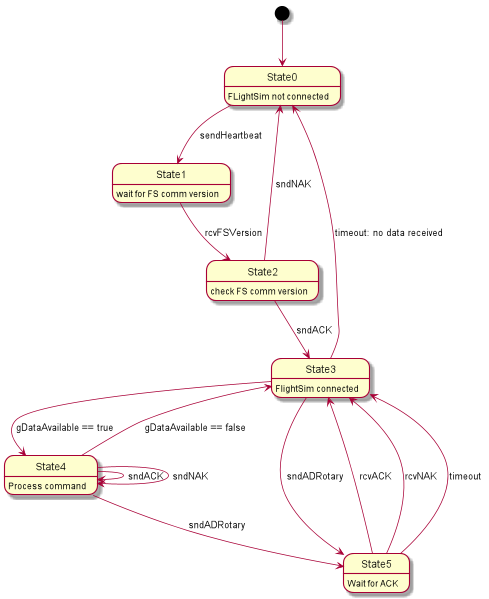

The diagram above was rendered by PlantUML. Its source (embedded in the PNG):
@startuml
scale 800*600
hide empty description
[*] --> State0
State0 : FLightSim not connected
State0 --> State1 : sendHeartbeat
State1 : wait for FS comm version
State1 --> State2 : rcvFSVersion
State2 : check FS comm version
State2 --> State0 : sndNAK
State2 --> State3 : sndACK
State3 : FlightSim connected
State3 --> State0 : timeout: no data received
State3 --> State4 : gDataAvailable == true
State4 : Process command
State4 --> State4 : sndACK
State4 --> State4 : sndNAK
State4 --> State3 : gDataAvailable == false
State3 --> State5 : sndADRotary
State4 --> State5 : sndADRotary
State5 : Wait for ACK
State5 --> State3 : rcvACK
State5 --> State3 : rcvNAK
State5 --> State3 : timeout
}
@enduml